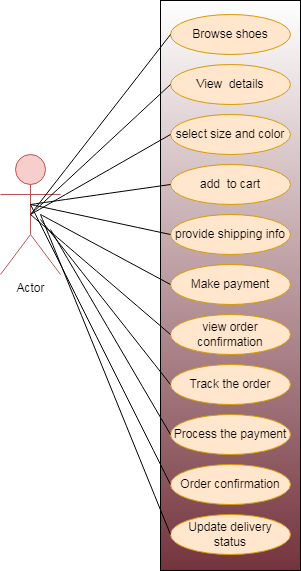

The diagram above was exported from draw.io. Its source (the exported page's mxGraphModel, read from the mxfile embedded in the PNG):
<mxGraphModel dx="938" dy="832" grid="1" gridSize="10" guides="1" tooltips="1" connect="1" arrows="1" fold="1" page="0" pageScale="1" pageWidth="850" pageHeight="1100" math="0" shadow="0">
  <root>
    <mxCell id="0" />
    <mxCell id="1" parent="0" />
    <mxCell id="RY7452L86mzzugG2NoJQ-1" value="" style="rounded=0;whiteSpace=wrap;html=1;gradientColor=light-dark(#74343e, #ededed);" vertex="1" parent="1">
      <mxGeometry x="140" y="-4" width="140" height="570" as="geometry" />
    </mxCell>
    <mxCell id="RY7452L86mzzugG2NoJQ-2" value="Browse shoes" style="ellipse;whiteSpace=wrap;html=1;fillColor=#ffe6cc;strokeColor=#d79b00;" vertex="1" parent="1">
      <mxGeometry x="150" y="10" width="120" height="40" as="geometry" />
    </mxCell>
    <mxCell id="RY7452L86mzzugG2NoJQ-4" value="View&amp;nbsp; details" style="ellipse;whiteSpace=wrap;html=1;fillColor=#ffe6cc;strokeColor=#d79b00;" vertex="1" parent="1">
      <mxGeometry x="150" y="60" width="120" height="40" as="geometry" />
    </mxCell>
    <mxCell id="RY7452L86mzzugG2NoJQ-5" value="select size and color" style="ellipse;whiteSpace=wrap;html=1;fillColor=#ffe6cc;strokeColor=#d79b00;" vertex="1" parent="1">
      <mxGeometry x="150" y="110" width="120" height="40" as="geometry" />
    </mxCell>
    <mxCell id="RY7452L86mzzugG2NoJQ-6" value="add&amp;nbsp; to cart" style="ellipse;whiteSpace=wrap;html=1;fillColor=#ffe6cc;strokeColor=#d79b00;" vertex="1" parent="1">
      <mxGeometry x="150" y="160" width="120" height="40" as="geometry" />
    </mxCell>
    <mxCell id="RY7452L86mzzugG2NoJQ-7" value="Make payment" style="ellipse;whiteSpace=wrap;html=1;fillColor=#ffe6cc;strokeColor=#d79b00;" vertex="1" parent="1">
      <mxGeometry x="150" y="260" width="120" height="40" as="geometry" />
    </mxCell>
    <mxCell id="RY7452L86mzzugG2NoJQ-8" value="provide shipping info" style="ellipse;whiteSpace=wrap;html=1;fillColor=#ffe6cc;strokeColor=#d79b00;" vertex="1" parent="1">
      <mxGeometry x="150" y="210" width="120" height="40" as="geometry" />
    </mxCell>
    <mxCell id="RY7452L86mzzugG2NoJQ-9" value="view order confirmation" style="ellipse;whiteSpace=wrap;html=1;fillColor=#ffe6cc;strokeColor=#d79b00;" vertex="1" parent="1">
      <mxGeometry x="150" y="310" width="120" height="40" as="geometry" />
    </mxCell>
    <mxCell id="RY7452L86mzzugG2NoJQ-10" value="Track the order" style="ellipse;whiteSpace=wrap;html=1;fillColor=#ffe6cc;strokeColor=#d79b00;" vertex="1" parent="1">
      <mxGeometry x="150" y="360" width="120" height="40" as="geometry" />
    </mxCell>
    <mxCell id="RY7452L86mzzugG2NoJQ-11" value="Process the payment" style="ellipse;whiteSpace=wrap;html=1;fillColor=#ffe6cc;strokeColor=#d79b00;" vertex="1" parent="1">
      <mxGeometry x="150" y="410" width="120" height="40" as="geometry" />
    </mxCell>
    <mxCell id="RY7452L86mzzugG2NoJQ-12" value="Order confirmation" style="ellipse;whiteSpace=wrap;html=1;fillColor=#ffe6cc;strokeColor=#d79b00;" vertex="1" parent="1">
      <mxGeometry x="150" y="460" width="120" height="40" as="geometry" />
    </mxCell>
    <mxCell id="RY7452L86mzzugG2NoJQ-13" value="Update delivery status" style="ellipse;whiteSpace=wrap;html=1;fillColor=#ffe6cc;strokeColor=#d79b00;" vertex="1" parent="1">
      <mxGeometry x="150" y="510" width="120" height="40" as="geometry" />
    </mxCell>
    <mxCell id="RY7452L86mzzugG2NoJQ-15" value="Actor" style="shape=umlActor;verticalLabelPosition=bottom;verticalAlign=top;html=1;outlineConnect=0;fillColor=#f8cecc;strokeColor=#b85450;" vertex="1" parent="1">
      <mxGeometry x="-20" y="150" width="60" height="120" as="geometry" />
    </mxCell>
    <mxCell id="RY7452L86mzzugG2NoJQ-17" value="" style="endArrow=none;html=1;rounded=0;fontSize=12;startSize=8;endSize=8;curved=1;exitX=0.5;exitY=0.5;exitDx=0;exitDy=0;exitPerimeter=0;entryX=0;entryY=0.5;entryDx=0;entryDy=0;" edge="1" parent="1" source="RY7452L86mzzugG2NoJQ-15" target="RY7452L86mzzugG2NoJQ-2">
      <mxGeometry width="50" height="50" relative="1" as="geometry">
        <mxPoint x="30" y="225.97000000000003" as="sourcePoint" />
        <mxPoint x="160" y="40" as="targetPoint" />
      </mxGeometry>
    </mxCell>
    <mxCell id="RY7452L86mzzugG2NoJQ-18" value="" style="endArrow=none;html=1;rounded=0;fontSize=12;startSize=8;endSize=8;curved=1;exitX=0.5;exitY=0.5;exitDx=0;exitDy=0;exitPerimeter=0;entryX=0;entryY=0.5;entryDx=0;entryDy=0;" edge="1" parent="1" source="RY7452L86mzzugG2NoJQ-15" target="RY7452L86mzzugG2NoJQ-4">
      <mxGeometry width="50" height="50" relative="1" as="geometry">
        <mxPoint x="20" y="215" as="sourcePoint" />
        <mxPoint x="160" y="90" as="targetPoint" />
      </mxGeometry>
    </mxCell>
    <mxCell id="RY7452L86mzzugG2NoJQ-19" value="" style="endArrow=none;html=1;rounded=0;fontSize=12;startSize=8;endSize=8;curved=1;exitX=0.5;exitY=0.5;exitDx=0;exitDy=0;exitPerimeter=0;entryX=0;entryY=0.5;entryDx=0;entryDy=0;" edge="1" parent="1" source="RY7452L86mzzugG2NoJQ-15" target="RY7452L86mzzugG2NoJQ-5">
      <mxGeometry width="50" height="50" relative="1" as="geometry">
        <mxPoint x="20" y="215" as="sourcePoint" />
        <mxPoint x="160" y="90" as="targetPoint" />
      </mxGeometry>
    </mxCell>
    <mxCell id="RY7452L86mzzugG2NoJQ-20" value="" style="endArrow=none;html=1;rounded=0;fontSize=12;startSize=8;endSize=8;curved=1;entryX=0;entryY=0.5;entryDx=0;entryDy=0;" edge="1" parent="1" target="RY7452L86mzzugG2NoJQ-6">
      <mxGeometry width="50" height="50" relative="1" as="geometry">
        <mxPoint x="10" y="200" as="sourcePoint" />
        <mxPoint x="160" y="140" as="targetPoint" />
      </mxGeometry>
    </mxCell>
    <mxCell id="RY7452L86mzzugG2NoJQ-21" value="" style="endArrow=none;html=1;rounded=0;fontSize=12;startSize=8;endSize=8;curved=1;entryX=0;entryY=0.5;entryDx=0;entryDy=0;" edge="1" parent="1" target="RY7452L86mzzugG2NoJQ-8">
      <mxGeometry width="50" height="50" relative="1" as="geometry">
        <mxPoint x="10" y="200" as="sourcePoint" />
        <mxPoint x="160" y="190" as="targetPoint" />
      </mxGeometry>
    </mxCell>
    <mxCell id="RY7452L86mzzugG2NoJQ-22" value="" style="endArrow=none;html=1;rounded=0;fontSize=12;startSize=8;endSize=8;curved=1;entryX=0;entryY=0.5;entryDx=0;entryDy=0;" edge="1" parent="1" target="RY7452L86mzzugG2NoJQ-7">
      <mxGeometry width="50" height="50" relative="1" as="geometry">
        <mxPoint x="20" y="210" as="sourcePoint" />
        <mxPoint x="160" y="240" as="targetPoint" />
      </mxGeometry>
    </mxCell>
    <mxCell id="RY7452L86mzzugG2NoJQ-23" value="" style="endArrow=none;html=1;rounded=0;fontSize=12;startSize=8;endSize=8;curved=1;entryX=0;entryY=0.5;entryDx=0;entryDy=0;exitX=0.5;exitY=0.5;exitDx=0;exitDy=0;exitPerimeter=0;" edge="1" parent="1" source="RY7452L86mzzugG2NoJQ-15" target="RY7452L86mzzugG2NoJQ-9">
      <mxGeometry width="50" height="50" relative="1" as="geometry">
        <mxPoint x="30" y="220" as="sourcePoint" />
        <mxPoint x="160" y="290" as="targetPoint" />
      </mxGeometry>
    </mxCell>
    <mxCell id="RY7452L86mzzugG2NoJQ-24" value="" style="endArrow=none;html=1;rounded=0;fontSize=12;startSize=8;endSize=8;curved=1;entryX=0;entryY=0.5;entryDx=0;entryDy=0;exitX=0.5;exitY=0.5;exitDx=0;exitDy=0;exitPerimeter=0;" edge="1" parent="1" target="RY7452L86mzzugG2NoJQ-10">
      <mxGeometry width="50" height="50" relative="1" as="geometry">
        <mxPoint x="20" y="215" as="sourcePoint" />
        <mxPoint x="160" y="340" as="targetPoint" />
      </mxGeometry>
    </mxCell>
    <mxCell id="RY7452L86mzzugG2NoJQ-25" value="" style="endArrow=none;html=1;rounded=0;fontSize=12;startSize=8;endSize=8;curved=1;entryX=0;entryY=0.5;entryDx=0;entryDy=0;exitX=0.5;exitY=0.5;exitDx=0;exitDy=0;exitPerimeter=0;" edge="1" parent="1" target="RY7452L86mzzugG2NoJQ-11">
      <mxGeometry width="50" height="50" relative="1" as="geometry">
        <mxPoint x="30" y="225" as="sourcePoint" />
        <mxPoint x="160" y="390" as="targetPoint" />
      </mxGeometry>
    </mxCell>
    <mxCell id="RY7452L86mzzugG2NoJQ-26" value="" style="endArrow=none;html=1;rounded=0;fontSize=12;startSize=8;endSize=8;curved=1;entryX=0;entryY=0.5;entryDx=0;entryDy=0;" edge="1" parent="1" target="RY7452L86mzzugG2NoJQ-12">
      <mxGeometry width="50" height="50" relative="1" as="geometry">
        <mxPoint x="10" y="200" as="sourcePoint" />
        <mxPoint x="160" y="440" as="targetPoint" />
      </mxGeometry>
    </mxCell>
    <mxCell id="RY7452L86mzzugG2NoJQ-27" value="" style="endArrow=none;html=1;rounded=0;fontSize=12;startSize=8;endSize=8;curved=1;entryX=0;entryY=0.5;entryDx=0;entryDy=0;" edge="1" parent="1" target="RY7452L86mzzugG2NoJQ-13">
      <mxGeometry width="50" height="50" relative="1" as="geometry">
        <mxPoint x="20" y="210" as="sourcePoint" />
        <mxPoint x="160" y="490" as="targetPoint" />
      </mxGeometry>
    </mxCell>
  </root>
</mxGraphModel>